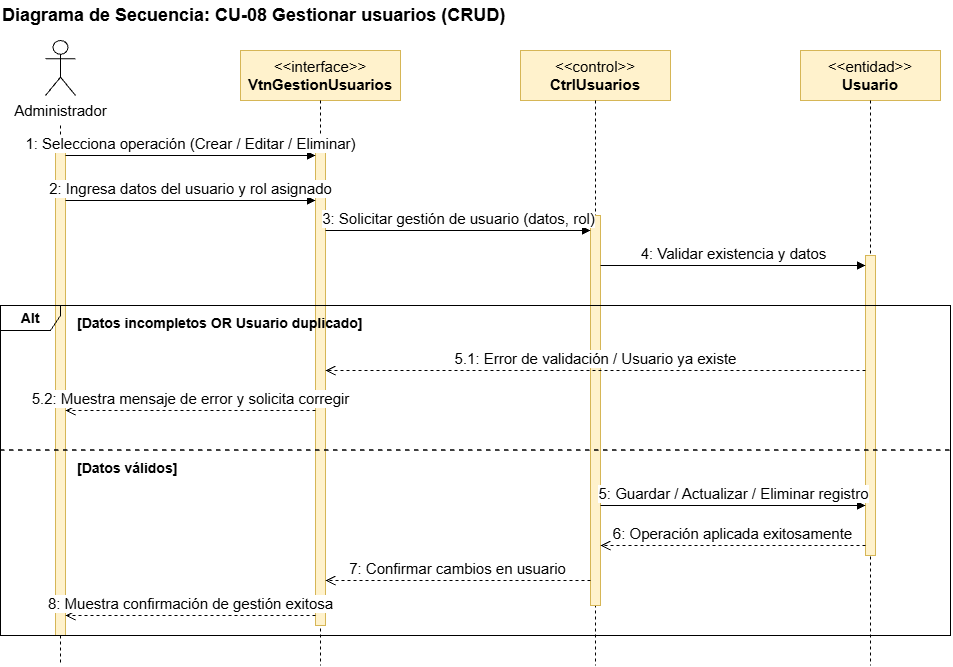

The diagram above was exported from draw.io. Its source (the exported page's mxGraphModel, read from the mxfile embedded in the PNG):
<mxGraphModel dx="1414" dy="743" grid="1" gridSize="10" guides="1" tooltips="1" connect="1" arrows="1" fold="1" page="1" pageScale="1" pageWidth="827" pageHeight="1169" math="0" shadow="0">
  <root>
    <mxCell id="0" />
    <mxCell id="1" parent="0" />
    <mxCell id="title" parent="1" style="text;html=1;align=left;verticalAlign=middle;fontSize=18;" value="&lt;b&gt;Diagrama de Secuencia: CU-08 Gestionar usuarios (CRUD)&lt;/b&gt;" vertex="1">
      <mxGeometry height="30" width="530" x="40" y="15" as="geometry" />
    </mxCell>
    <mxCell id="act" parent="1" style="shape=umlActor;verticalLabelPosition=bottom;verticalAlign=top;html=1;fontSize=15;" value="Administrador" vertex="1">
      <mxGeometry height="55" width="30" x="85" y="55" as="geometry" />
    </mxCell>
    <mxCell id="obj1" parent="1" style="rounded=0;whiteSpace=wrap;html=1;fillColor=#fff2cc;strokeColor=#d6b656;fontSize=15;" value="&amp;lt;&amp;lt;interface&amp;gt;&amp;gt;&#10;&lt;b&gt;VtnGestionUsuarios&lt;/b&gt;" vertex="1">
      <mxGeometry height="50" width="160" x="280" y="65" as="geometry" />
    </mxCell>
    <mxCell id="obj2" parent="1" style="rounded=0;whiteSpace=wrap;html=1;fillColor=#fff2cc;strokeColor=#d6b656;fontSize=15;" value="&amp;lt;&amp;lt;control&amp;gt;&amp;gt;&#10;&lt;b&gt;CtrlUsuarios&lt;/b&gt;" vertex="1">
      <mxGeometry height="50" width="150" x="560" y="65" as="geometry" />
    </mxCell>
    <mxCell id="obj3" parent="1" style="rounded=0;whiteSpace=wrap;html=1;fillColor=#fff2cc;strokeColor=#d6b656;fontSize=15;" value="&amp;lt;&amp;lt;entidad&amp;gt;&amp;gt;&#10;&lt;b&gt;Usuario&lt;/b&gt;" vertex="1">
      <mxGeometry height="50" width="140" x="840" y="65" as="geometry" />
    </mxCell>
    <mxCell id="ll0" edge="1" parent="1" style="endArrow=none;dashed=1;html=1;" value="">
      <mxGeometry relative="1" as="geometry">
        <mxPoint x="100" y="140" as="sourcePoint" />
        <mxPoint x="100" y="680" as="targetPoint" />
      </mxGeometry>
    </mxCell>
    <mxCell id="ll1" edge="1" parent="1" style="endArrow=none;dashed=1;html=1;" value="">
      <mxGeometry relative="1" as="geometry">
        <mxPoint x="360" y="115" as="sourcePoint" />
        <mxPoint x="360" y="680" as="targetPoint" />
      </mxGeometry>
    </mxCell>
    <mxCell id="ll2" edge="1" parent="1" style="endArrow=none;dashed=1;html=1;" value="">
      <mxGeometry relative="1" as="geometry">
        <mxPoint x="635" y="115" as="sourcePoint" />
        <mxPoint x="635" y="680" as="targetPoint" />
      </mxGeometry>
    </mxCell>
    <mxCell id="ll3" edge="1" parent="1" style="endArrow=none;dashed=1;html=1;" value="">
      <mxGeometry relative="1" as="geometry">
        <mxPoint x="910" y="115" as="sourcePoint" />
        <mxPoint x="910" y="680" as="targetPoint" />
      </mxGeometry>
    </mxCell>
    <mxCell id="b0" parent="1" style="rounded=0;whiteSpace=wrap;html=1;fillColor=#fff2cc;strokeColor=#d6b656;" value="" vertex="1">
      <mxGeometry height="500" width="10" x="95" y="150" as="geometry" />
    </mxCell>
    <mxCell id="b1" parent="1" style="rounded=0;whiteSpace=wrap;html=1;fillColor=#fff2cc;strokeColor=#d6b656;" value="" vertex="1">
      <mxGeometry height="480" width="10" x="355" y="160" as="geometry" />
    </mxCell>
    <mxCell id="b2" parent="1" style="rounded=0;whiteSpace=wrap;html=1;fillColor=#fff2cc;strokeColor=#d6b656;" value="" vertex="1">
      <mxGeometry height="390" width="10" x="630" y="230" as="geometry" />
    </mxCell>
    <mxCell id="b3" parent="1" style="rounded=0;whiteSpace=wrap;html=1;fillColor=#fff2cc;strokeColor=#d6b656;" value="" vertex="1">
      <mxGeometry height="300" width="10" x="905" y="270" as="geometry" />
    </mxCell>
    <mxCell id="alt_box" parent="1" style="shape=umlFrame;whiteSpace=wrap;html=1;width=60;height=25;fillColor=none;strokeColor=#000000;fontSize=14;fontStyle=1;" value="Alt" vertex="1">
      <mxGeometry height="330" width="950" x="40" y="320" as="geometry" />
    </mxCell>
    <mxCell id="alt_line" edge="1" parent="1" style="endArrow=none;dashed=1;html=1;strokeWidth=1.5;" value="">
      <mxGeometry relative="1" as="geometry">
        <mxPoint x="40" y="465" as="sourcePoint" />
        <mxPoint x="990" y="465" as="targetPoint" />
      </mxGeometry>
    </mxCell>
    <mxCell id="cond1" parent="1" style="text;html=1;align=left;verticalAlign=middle;fontSize=14;" value="&lt;b&gt;[Datos incompletos OR Usuario duplicado]&lt;/b&gt;" vertex="1">
      <mxGeometry height="25" width="330" x="115" y="325" as="geometry" />
    </mxCell>
    <mxCell id="cond2" parent="1" style="text;html=1;align=left;verticalAlign=middle;fontSize=14;" value="&lt;b&gt;[Datos válidos]&lt;/b&gt;" vertex="1">
      <mxGeometry height="25" width="240" x="115" y="470" as="geometry" />
    </mxCell>
    <mxCell id="m1" edge="1" parent="1" style="html=1;verticalAlign=bottom;endArrow=block;endFill=1;fontSize=15;" value="1: Selecciona operación (Crear / Editar / Eliminar)">
      <mxGeometry relative="1" as="geometry">
        <mxPoint x="105" y="170" as="sourcePoint" />
        <mxPoint x="355" y="170" as="targetPoint" />
      </mxGeometry>
    </mxCell>
    <mxCell id="m2" edge="1" parent="1" style="html=1;verticalAlign=bottom;endArrow=block;endFill=1;fontSize=15;" value="2: Ingresa datos del usuario y rol asignado">
      <mxGeometry relative="1" as="geometry">
        <mxPoint x="105" y="215" as="sourcePoint" />
        <mxPoint x="355" y="215" as="targetPoint" />
      </mxGeometry>
    </mxCell>
    <mxCell id="m3" edge="1" parent="1" style="html=1;verticalAlign=bottom;endArrow=block;endFill=1;fontSize=15;" value="3: Solicitar gestión de usuario (datos, rol)">
      <mxGeometry relative="1" as="geometry">
        <mxPoint x="365" y="245" as="sourcePoint" />
        <mxPoint x="630" y="245" as="targetPoint" />
      </mxGeometry>
    </mxCell>
    <mxCell id="m4" edge="1" parent="1" style="html=1;verticalAlign=bottom;endArrow=block;endFill=1;fontSize=15;" value="4: Validar existencia y datos">
      <mxGeometry relative="1" as="geometry">
        <mxPoint x="640" y="280" as="sourcePoint" />
        <mxPoint x="905" y="280" as="targetPoint" />
      </mxGeometry>
    </mxCell>
    <mxCell id="m5" edge="1" parent="1" style="html=1;verticalAlign=bottom;endArrow=open;dashed=1;endSize=8;fontSize=15;" value="5.1: Error de validación / Usuario ya existe">
      <mxGeometry relative="1" as="geometry">
        <mxPoint x="905" y="385" as="sourcePoint" />
        <mxPoint x="365" y="385" as="targetPoint" />
      </mxGeometry>
    </mxCell>
    <mxCell id="m6" edge="1" parent="1" style="html=1;verticalAlign=bottom;endArrow=open;dashed=1;endSize=8;fontSize=15;" value="5.2: Muestra mensaje de error y solicita corregir">
      <mxGeometry relative="1" as="geometry">
        <mxPoint x="355" y="425" as="sourcePoint" />
        <mxPoint x="105" y="425" as="targetPoint" />
      </mxGeometry>
    </mxCell>
    <mxCell id="m7" edge="1" parent="1" style="html=1;verticalAlign=bottom;endArrow=block;endFill=1;fontSize=15;" value="5: Guardar / Actualizar / Eliminar registro">
      <mxGeometry relative="1" as="geometry">
        <mxPoint x="640" y="520" as="sourcePoint" />
        <mxPoint x="905" y="520" as="targetPoint" />
      </mxGeometry>
    </mxCell>
    <mxCell id="m8" edge="1" parent="1" style="html=1;verticalAlign=bottom;endArrow=open;dashed=1;endSize=8;fontSize=15;" value="6: Operación aplicada exitosamente">
      <mxGeometry relative="1" as="geometry">
        <mxPoint x="905" y="560" as="sourcePoint" />
        <mxPoint x="640" y="560" as="targetPoint" />
      </mxGeometry>
    </mxCell>
    <mxCell id="m9" edge="1" parent="1" style="html=1;verticalAlign=bottom;endArrow=open;dashed=1;endSize=8;fontSize=15;" value="7: Confirmar cambios en usuario">
      <mxGeometry relative="1" as="geometry">
        <mxPoint x="630" y="595" as="sourcePoint" />
        <mxPoint x="365" y="595" as="targetPoint" />
      </mxGeometry>
    </mxCell>
    <mxCell id="m10" edge="1" parent="1" style="html=1;verticalAlign=bottom;endArrow=open;dashed=1;endSize=8;fontSize=15;" value="8: Muestra confirmación de gestión exitosa">
      <mxGeometry relative="1" as="geometry">
        <mxPoint x="355" y="630" as="sourcePoint" />
        <mxPoint x="105" y="630" as="targetPoint" />
      </mxGeometry>
    </mxCell>
  </root>
</mxGraphModel>